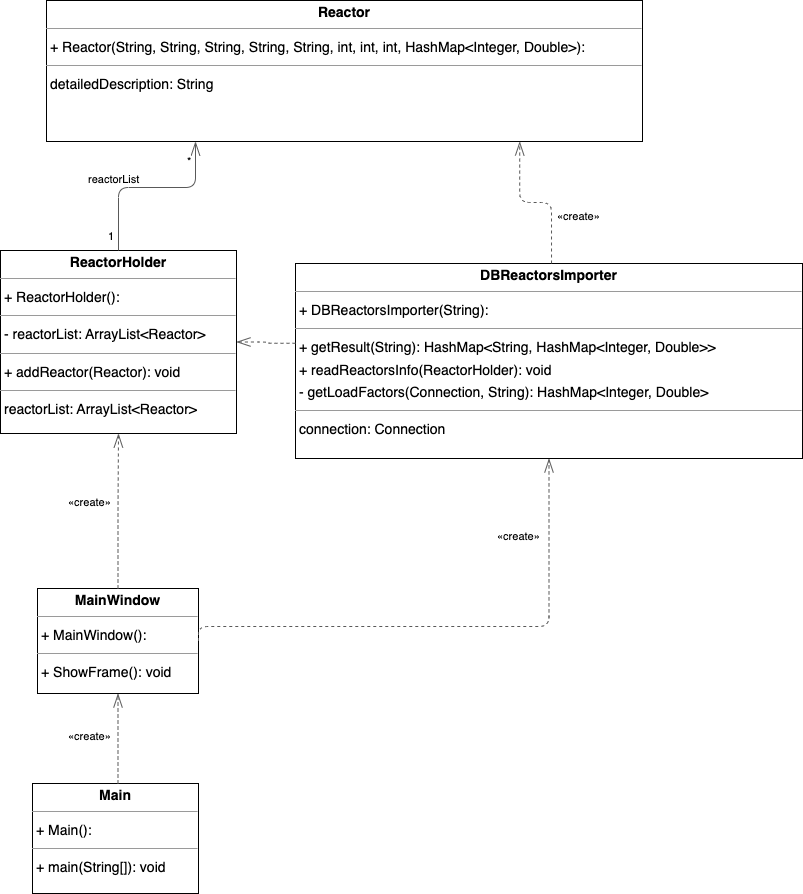

The diagram above was exported from draw.io. Its source (the exported page's mxGraphModel, read from the mxfile embedded in the PNG):
<mxGraphModel dx="1706" dy="1247" grid="1" gridSize="10" guides="1" tooltips="1" connect="1" arrows="1" fold="1" page="0" pageScale="1" pageWidth="827" pageHeight="1169" background="none" math="0" shadow="0">
  <root>
    <mxCell id="0" />
    <mxCell id="1" parent="0" />
    <mxCell id="node0" value="&lt;p style=&quot;margin:0px;margin-top:4px;text-align:center;&quot;&gt;&lt;b&gt;DBReactorsImporter&lt;/b&gt;&lt;/p&gt;&lt;hr size=&quot;1&quot;/&gt;&lt;p style=&quot;margin:0 0 0 4px;line-height:1.6;&quot;&gt;+ DBReactorsImporter(String): &lt;/p&gt;&lt;hr size=&quot;1&quot;/&gt;&lt;p style=&quot;margin:0 0 0 4px;line-height:1.6;&quot;&gt;+ getResult(String): HashMap&amp;lt;String, HashMap&amp;lt;Integer, Double&amp;gt;&amp;gt;&lt;br/&gt;+ readReactorsInfo(ReactorHolder): void&lt;br/&gt;- getLoadFactors(Connection, String): HashMap&amp;lt;Integer, Double&amp;gt;&lt;/p&gt;&lt;hr size=&quot;1&quot;/&gt;&lt;p style=&quot;margin:0 0 0 4px;line-height:1.6;&quot;&gt; connection: Connection&lt;/p&gt;" style="verticalAlign=top;align=left;overflow=fill;fontSize=14;fontFamily=Helvetica;html=1;rounded=0;shadow=0;comic=0;labelBackgroundColor=none;strokeWidth=1;" parent="1" vertex="1">
      <mxGeometry x="110" y="-60" width="507" height="195" as="geometry" />
    </mxCell>
    <mxCell id="node3" value="&lt;p style=&quot;margin:0px;margin-top:4px;text-align:center;&quot;&gt;&lt;b&gt;Main&lt;/b&gt;&lt;/p&gt;&lt;hr size=&quot;1&quot;/&gt;&lt;p style=&quot;margin:0 0 0 4px;line-height:1.6;&quot;&gt;+ Main(): &lt;/p&gt;&lt;hr size=&quot;1&quot;/&gt;&lt;p style=&quot;margin:0 0 0 4px;line-height:1.6;&quot;&gt;+ main(String[]): void&lt;/p&gt;" style="verticalAlign=top;align=left;overflow=fill;fontSize=14;fontFamily=Helvetica;html=1;rounded=0;shadow=0;comic=0;labelBackgroundColor=none;strokeWidth=1;" parent="1" vertex="1">
      <mxGeometry x="-153" y="460" width="166" height="110" as="geometry" />
    </mxCell>
    <mxCell id="node4" value="&lt;p style=&quot;margin:0px;margin-top:4px;text-align:center;&quot;&gt;&lt;b&gt;MainWindow&lt;/b&gt;&lt;/p&gt;&lt;hr size=&quot;1&quot;/&gt;&lt;p style=&quot;margin:0 0 0 4px;line-height:1.6;&quot;&gt;+ MainWindow(): &lt;/p&gt;&lt;hr size=&quot;1&quot;/&gt;&lt;p style=&quot;margin:0 0 0 4px;line-height:1.6;&quot;&gt;+ ShowFrame(): void&lt;/p&gt;" style="verticalAlign=top;align=left;overflow=fill;fontSize=14;fontFamily=Helvetica;html=1;rounded=0;shadow=0;comic=0;labelBackgroundColor=none;strokeWidth=1;" parent="1" vertex="1">
      <mxGeometry x="-148" y="265" width="161" height="105" as="geometry" />
    </mxCell>
    <mxCell id="node1" value="&lt;p style=&quot;margin:0px;margin-top:4px;text-align:center;&quot;&gt;&lt;b&gt;Reactor&lt;/b&gt;&lt;/p&gt;&lt;hr size=&quot;1&quot;/&gt;&lt;p style=&quot;margin:0 0 0 4px;line-height:1.6;&quot;&gt;+ Reactor(String, String, String, String, String, int, int, int, HashMap&amp;lt;Integer, Double&amp;gt;): &lt;/p&gt;&lt;hr size=&quot;1&quot;/&gt;&lt;p style=&quot;margin:0 0 0 4px;line-height:1.6;&quot;&gt; detailedDescription: String&lt;/p&gt;" style="verticalAlign=top;align=left;overflow=fill;fontSize=14;fontFamily=Helvetica;html=1;rounded=0;shadow=0;comic=0;labelBackgroundColor=none;strokeWidth=1;" parent="1" vertex="1">
      <mxGeometry x="-139" y="-323" width="596" height="141" as="geometry" />
    </mxCell>
    <mxCell id="node2" value="&lt;p style=&quot;margin:0px;margin-top:4px;text-align:center;&quot;&gt;&lt;b&gt;ReactorHolder&lt;/b&gt;&lt;/p&gt;&lt;hr size=&quot;1&quot;/&gt;&lt;p style=&quot;margin:0 0 0 4px;line-height:1.6;&quot;&gt;+ ReactorHolder(): &lt;/p&gt;&lt;hr size=&quot;1&quot;/&gt;&lt;p style=&quot;margin:0 0 0 4px;line-height:1.6;&quot;&gt;- reactorList: ArrayList&amp;lt;Reactor&amp;gt;&lt;/p&gt;&lt;hr size=&quot;1&quot;/&gt;&lt;p style=&quot;margin:0 0 0 4px;line-height:1.6;&quot;&gt;+ addReactor(Reactor): void&lt;/p&gt;&lt;hr size=&quot;1&quot;/&gt;&lt;p style=&quot;margin:0 0 0 4px;line-height:1.6;&quot;&gt; reactorList: ArrayList&amp;lt;Reactor&amp;gt;&lt;/p&gt;" style="verticalAlign=top;align=left;overflow=fill;fontSize=14;fontFamily=Helvetica;html=1;rounded=0;shadow=0;comic=0;labelBackgroundColor=none;strokeWidth=1;" parent="1" vertex="1">
      <mxGeometry x="-185" y="-73" width="236" height="183" as="geometry" />
    </mxCell>
    <mxCell id="edge4" value="" style="html=1;rounded=1;edgeStyle=orthogonalEdgeStyle;dashed=1;startArrow=none;endArrow=openThin;endSize=12;strokeColor=#595959;exitX=0.505;exitY=0.000;exitDx=0;exitDy=0;entryX=0.794;entryY=1.000;entryDx=0;entryDy=0;" parent="1" source="node0" target="node1" edge="1">
      <mxGeometry width="50" height="50" relative="1" as="geometry">
        <Array as="points" />
      </mxGeometry>
    </mxCell>
    <mxCell id="label26" value="«create»" style="edgeLabel;resizable=0;html=1;align=left;verticalAlign=top;strokeColor=default;" parent="edge4" vertex="1" connectable="0">
      <mxGeometry x="370" y="-120" as="geometry" />
    </mxCell>
    <mxCell id="edge0" value="" style="html=1;rounded=1;edgeStyle=orthogonalEdgeStyle;dashed=1;startArrow=none;endArrow=openThin;endSize=12;strokeColor=#595959;exitX=0.000;exitY=0.409;exitDx=0;exitDy=0;entryX=1.000;entryY=0.500;entryDx=0;entryDy=0;" parent="1" source="node0" target="node2" edge="1">
      <mxGeometry width="50" height="50" relative="1" as="geometry">
        <Array as="points" />
      </mxGeometry>
    </mxCell>
    <mxCell id="edge5" value="" style="html=1;rounded=1;edgeStyle=orthogonalEdgeStyle;dashed=1;startArrow=none;endArrow=openThin;endSize=12;strokeColor=#595959;exitX=0.515;exitY=0.000;exitDx=0;exitDy=0;entryX=0.500;entryY=1.000;entryDx=0;entryDy=0;" parent="1" source="node3" target="node4" edge="1">
      <mxGeometry width="50" height="50" relative="1" as="geometry">
        <Array as="points" />
      </mxGeometry>
    </mxCell>
    <mxCell id="label32" value="«create»" style="edgeLabel;resizable=0;html=1;align=left;verticalAlign=top;strokeColor=default;" parent="edge5" vertex="1" connectable="0">
      <mxGeometry x="-119" y="400" as="geometry" />
    </mxCell>
    <mxCell id="edge3" value="" style="html=1;rounded=1;edgeStyle=orthogonalEdgeStyle;dashed=1;startArrow=none;endArrow=openThin;endSize=12;strokeColor=#595959;exitX=1.000;exitY=0.500;exitDx=0;exitDy=0;entryX=0.500;entryY=1.000;entryDx=0;entryDy=0;" parent="1" source="node4" target="node0" edge="1">
      <mxGeometry width="50" height="50" relative="1" as="geometry">
        <Array as="points">
          <mxPoint x="13" y="303" />
          <mxPoint x="364" y="303" />
        </Array>
      </mxGeometry>
    </mxCell>
    <mxCell id="label20" value="«create»" style="edgeLabel;resizable=0;html=1;align=left;verticalAlign=top;strokeColor=default;" parent="edge3" vertex="1" connectable="0">
      <mxGeometry x="310" y="200" as="geometry" />
    </mxCell>
    <mxCell id="edge1" value="" style="html=1;rounded=1;edgeStyle=orthogonalEdgeStyle;dashed=1;startArrow=none;endArrow=openThin;endSize=12;strokeColor=#595959;exitX=0.500;exitY=0.001;exitDx=0;exitDy=0;entryX=0.5;entryY=1;entryDx=0;entryDy=0;" parent="1" source="node4" target="node2" edge="1">
      <mxGeometry width="50" height="50" relative="1" as="geometry">
        <Array as="points" />
        <mxPoint x="-70" y="150" as="targetPoint" />
      </mxGeometry>
    </mxCell>
    <mxCell id="label8" value="«create»" style="edgeLabel;resizable=0;html=1;align=left;verticalAlign=top;strokeColor=default;" parent="edge1" vertex="1" connectable="0">
      <mxGeometry x="-119" y="166" as="geometry" />
    </mxCell>
    <mxCell id="edge2" value="" style="html=1;rounded=1;edgeStyle=orthogonalEdgeStyle;dashed=0;startArrow=diamondThinstartSize=12;endArrow=openThin;endSize=12;strokeColor=#595959;exitX=0.500;exitY=0.000;exitDx=0;exitDy=0;entryX=0.250;entryY=1.000;entryDx=0;entryDy=0;" parent="1" source="node2" target="node1" edge="1">
      <mxGeometry width="50" height="50" relative="1" as="geometry">
        <Array as="points">
          <mxPoint x="-67" y="-136" />
          <mxPoint x="10" y="-136" />
        </Array>
      </mxGeometry>
    </mxCell>
    <mxCell id="label12" value="1" style="edgeLabel;resizable=0;html=1;align=left;verticalAlign=top;strokeColor=default;" parent="edge2" vertex="1" connectable="0">
      <mxGeometry x="-79" y="-100" as="geometry" />
    </mxCell>
    <mxCell id="label16" value="*" style="edgeLabel;resizable=0;html=1;align=left;verticalAlign=top;strokeColor=default;" parent="edge2" vertex="1" connectable="0">
      <mxGeometry y="-175" as="geometry" />
    </mxCell>
    <mxCell id="label17" value="reactorList" style="edgeLabel;resizable=0;html=1;align=left;verticalAlign=top;strokeColor=default;" parent="edge2" vertex="1" connectable="0">
      <mxGeometry x="-99" y="-157" as="geometry" />
    </mxCell>
  </root>
</mxGraphModel>